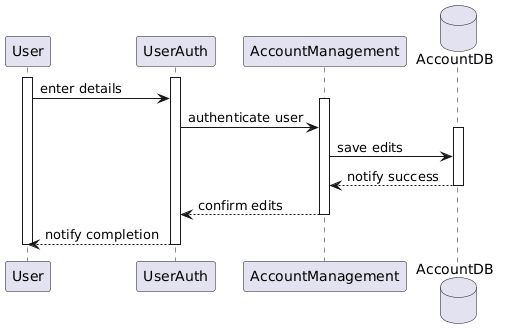

The diagram above was rendered by PlantUML. Its source (embedded in the PNG):
@startuml
participant "User" as User
participant "UserAuth" as UserAuth
participant "AccountManagement" as AccountManagement
database "AccountDB" as AccountDB

activate User
activate UserAuth
User   ->  UserAuth : enter details
activate AccountManagement
UserAuth -> AccountManagement : authenticate user
activate AccountDB
AccountManagement -> AccountDB : save edits
AccountDB --> AccountManagement : notify success
deactivate AccountDB
AccountManagement --> UserAuth : confirm edits
deactivate AccountManagement
UserAuth --> User : notify completion
deactivate UserAuth
deactivate User
@enduml